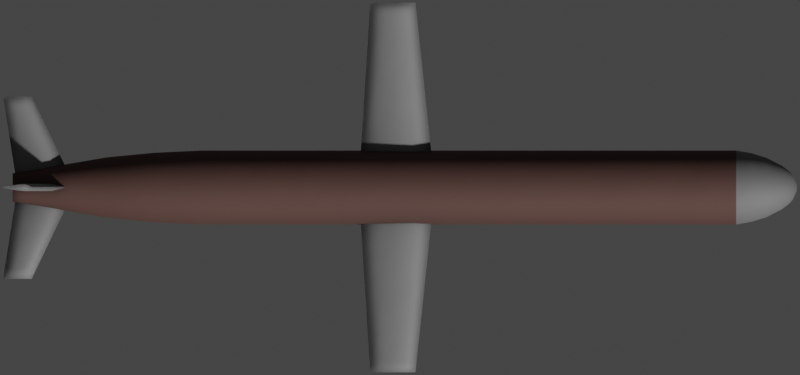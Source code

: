 # Source: Tomahawk.blend  (saved by Blender 2.93.20; exported with 4.5.12 LTS)
import bpy
from mathutils import Matrix  # noqa: F401  (used for matrix-valued properties, if any)

bpy.ops.wm.read_factory_settings(use_empty=True)
scene = bpy.context.scene
scene.name = 'Scene'

# ---- collections
col_collection = bpy.data.collections.new('Collection'); scene.collection.children.link(col_collection)

# ---- materials (node trees are filled in below, after node groups)
mat_main_material = bpy.data.materials.new('Main Material')
mat_nose = bpy.data.materials.new('Nose')
mat_wing_material = bpy.data.materials.new('Wing Material')

# ---- node groups
ng_mk48_shader = bpy.data.node_groups.new('Mk48 Shader', 'ShaderNodeTree')
_s = ng_mk48_shader.interface.new_socket(name='BSDF', in_out='OUTPUT', socket_type='NodeSocketShader')
_s = ng_mk48_shader.interface.new_socket(name='Color', in_out='INPUT', socket_type='NodeSocketColor')
_s.default_value = (0.2529, 0.2529, 0.2529, 1.0)
_s = ng_mk48_shader.interface.new_socket(name='Roughness', in_out='INPUT', socket_type='NodeSocketFloat')
_s.subtype = 'FACTOR'
_s.default_value = 0.5
_s.min_value = 0.0
_s.max_value = 1.0
_s = ng_mk48_shader.interface.new_socket(name='Metallic', in_out='INPUT', socket_type='NodeSocketFloat')
_s.subtype = 'FACTOR'
_s.default_value = 1.0
_s.min_value = 0.0
_s.max_value = 1.0
_N = ng_mk48_shader.nodes; _L = ng_mk48_shader.links
n0 = _N.new('NodeGroupOutput'); n0.name = 'Group Output'; n0.location = (421, 0)
n1 = _N.new('ShaderNodeBsdfPrincipled'); n1.name = 'Principled BSDF'; n1.location = (131, 46)
n1.distribution = 'GGX'
n1.subsurface_method = 'BURLEY'
n1.inputs[3].default_value = 1.45
n1.inputs[27].default_value = (0.0, 0.0, 0.0, 1.0)
n1.inputs[28].default_value = 1.0
n2 = _N.new('ShaderNodeAmbientOcclusion'); n2.name = 'Ambient Occlusion'; n2.location = (-85, 128)
n2.samples = 8
n3 = _N.new('ShaderNodeBevel'); n3.name = 'Bevel'; n3.location = (-265, -248)
n3.inputs[0].default_value = 0.1
n4 = _N.new('NodeGroupInput'); n4.name = 'Mk48 Shader'; n4.location = (-468, -27)
n5 = _N.new('ShaderNodeNewGeometry'); n5.name = 'Geometry'; n5.location = (-875, -245)
n6 = _N.new('ShaderNodeBump'); n6.name = 'Bump'; n6.location = (-470, -299)
n6.inputs[0].default_value = 0.01
n6.inputs[1].default_value = 1.0
n6.inputs[2].default_value = 1.0
n7 = _N.new('ShaderNodeTexNoise'); n7.name = 'Noise Texture'; n7.location = (-671, -234)
n7.inputs[2].default_value = 2.0
_L.new(n1.outputs[0], n0.inputs[0])
_L.new(n2.outputs[0], n1.inputs[0])
_L.new(n4.outputs[0], n2.inputs[0])
_L.new(n4.outputs[1], n1.inputs[2])
_L.new(n4.outputs[2], n1.inputs[1])
_L.new(n3.outputs[0], n2.inputs[2])
_L.new(n5.outputs[0], n7.inputs[0])
_L.new(n7.outputs[0], n6.inputs[3])
_L.new(n6.outputs[0], n3.inputs[1])
_L.new(n3.outputs[0], n1.inputs[5])
n0.is_active_output = True
ng_auto_smooth = bpy.data.node_groups.new('Auto Smooth', 'GeometryNodeTree')
_s = ng_auto_smooth.interface.new_socket(name='Geometry', in_out='OUTPUT', socket_type='NodeSocketGeometry')
_s = ng_auto_smooth.interface.new_socket(name='Geometry', in_out='INPUT', socket_type='NodeSocketGeometry')
_s = ng_auto_smooth.interface.new_socket(name='Angle', in_out='INPUT', socket_type='NodeSocketFloat')
_s.subtype = 'ANGLE'
_s.min_value = 0.0
_s.max_value = 3.142
ng_auto_smooth.is_modifier = True
_N = ng_auto_smooth.nodes; _L = ng_auto_smooth.links
n0 = _N.new('NodeGroupOutput'); n0.name = 'Group Output'; n0.location = (480, -100)
n1 = _N.new('NodeGroupInput'); n1.name = 'Group Input'; n1.location = (-420, -300)
n2 = _N.new('NodeGroupInput'); n2.name = 'Group Input.001'; n2.location = (-60, -100)
n3 = _N.new('GeometryNodeSetShadeSmooth'); n3.name = 'Set Shade Smooth'; n3.location = (120, -100)
n3.domain = 'EDGE'
n4 = _N.new('GeometryNodeSetShadeSmooth'); n4.name = 'Set Shade Smooth.001'; n4.location = (300, -100)
n5 = _N.new('GeometryNodeInputMeshEdgeAngle'); n5.name = 'Edge Angle'; n5.location = (-420, -220)
n6 = _N.new('GeometryNodeInputEdgeSmooth'); n6.name = 'Is Edge Smooth'; n6.location = (-60, -160)
n7 = _N.new('GeometryNodeInputShadeSmooth'); n7.name = 'Is Face Smooth'; n7.location = (-240, -340)
n8 = _N.new('FunctionNodeBooleanMath'); n8.name = 'Boolean Math'; n8.location = (-60, -220)
n9 = _N.new('FunctionNodeCompare'); n9.name = 'Compare'; n9.location = (-240, -180)
n9.operation = 'LESS_EQUAL'
_L.new(n5.outputs[0], n9.inputs[0])
_L.new(n4.outputs[0], n0.inputs[0])
_L.new(n1.outputs[1], n9.inputs[1])
_L.new(n9.outputs[0], n8.inputs[0])
_L.new(n7.outputs[0], n8.inputs[1])
_L.new(n2.outputs[0], n3.inputs[0])
_L.new(n6.outputs[0], n3.inputs[1])
_L.new(n3.outputs[0], n4.inputs[0])
_L.new(n8.outputs[0], n3.inputs[2])
n0.is_active_output = True

# ---- material node trees
mat_main_material.use_nodes = True; mat_main_material.node_tree.nodes.clear()
_N = mat_main_material.node_tree.nodes; _L = mat_main_material.node_tree.links
n0 = _N.new('ShaderNodeOutputMaterial'); n0.name = 'Material Output'; n0.location = (300, 300)
n1 = _N.new('ShaderNodeGroup'); n1.name = 'Mk48 Shader'; n1.location = (95, 311)
n1.label = 'Mk48 Shader'
n1.node_tree = ng_mk48_shader
n1.inputs[0].default_value = (0.1149, 0.0594, 0.04945, 0.0)
n1.inputs[1].default_value = 0.8
n1.inputs[2].default_value = 0.4
_L.new(n1.outputs[0], n0.inputs[0])
n0.is_active_output = True
mat_nose.use_nodes = True; mat_nose.node_tree.nodes.clear()
_N = mat_nose.node_tree.nodes; _L = mat_nose.node_tree.links
n0 = _N.new('ShaderNodeOutputMaterial'); n0.name = 'Material Output'; n0.location = (300, 300)
n1 = _N.new('ShaderNodeGroup'); n1.name = 'Mk48 Shader'; n1.location = (95, 311)
n1.label = 'Mk48 Shader'
n1.node_tree = ng_mk48_shader
n1.inputs[0].default_value = (0.2036, 0.2036, 0.2036, 0.0)
n1.inputs[1].default_value = 0.75
n1.inputs[2].default_value = 0.4
_L.new(n1.outputs[0], n0.inputs[0])
n0.is_active_output = True
mat_wing_material.use_nodes = True; mat_wing_material.node_tree.nodes.clear()
_N = mat_wing_material.node_tree.nodes; _L = mat_wing_material.node_tree.links
n0 = _N.new('ShaderNodeOutputMaterial'); n0.name = 'Material Output'; n0.location = (300, 300)
n1 = _N.new('ShaderNodeGroup'); n1.name = 'Mk48 Shader'; n1.location = (95, 311)
n1.label = 'Mk48 Shader'
n1.node_tree = ng_mk48_shader
n1.inputs[0].default_value = (0.2738, 0.2738, 0.2738, 0.0)
n1.inputs[1].default_value = 0.6
n1.inputs[2].default_value = 0.4
_L.new(n1.outputs[0], n0.inputs[0])
n0.is_active_output = True

# ---- world
world_world = bpy.data.worlds.new('World'); scene.world = world_world
world_world.use_sun_shadow = False
world_world.sun_shadow_jitter_overblur = 0.0

# ---- cameras
cam_camera = bpy.data.cameras.new('Camera')
cam_camera.type = 'ORTHO'
cam_camera.clip_end = 100.0
cam_camera.ortho_scale = 5.625
cam_camera.show_mist = True

# ---- meshes
me_cylinder = bpy.data.meshes.new('Cylinder')
me_cylinder.from_pydata([(-5.282e-09, 0.06969, -2.734), (8.232e-09, 0.0248, 2.78), (0.01359, 0.06835, -2.734), (0.004839, 0.02433, 2.78), (0.02667, 0.06438, -2.734), (0.009492, 0.02292, 2.78), (0.03872, 0.05794, -2.734), (0.01378, 0.02062, 2.78), (0.04928, 0.04928, -2.734), (0.01754, 0.01754, 2.78), (0.05794, 0.03872, -2.734), (0.02062, 0.01378, 2.78), (0.06438, 0.02667, -2.734), (0.02292, 0.009492, 2.78), (0.06835, 0.0136, -2.734), (0.02433, 0.004839, 2.78), (0.06969, 5.323e-08, -2.734), (0.0248, 6.927e-08, 2.78), (0.06835, -0.01359, -2.734), (0.02433, -0.004839, 2.78), (0.06438, -0.02667, -2.734), (0.02292, -0.009492, 2.78), (0.05794, -0.03872, -2.734), (0.02062, -0.01378, 2.78), (0.04928, -0.04928, -2.734), (0.01754, -0.01754, 2.78), (0.03872, -0.05794, -2.734), (0.01378, -0.02062, 2.78), (0.02667, -0.06438, -2.734), (0.009492, -0.02292, 2.78), (0.0136, -0.06835, -2.734), (0.004839, -0.02433, 2.78), (-2.642e-08, -0.06969, -2.734), (1.501e-10, -0.0248, 2.78), (-0.0136, -0.06835, -2.734), (-0.004839, -0.02433, 2.78), (-0.02667, -0.06438, -2.734), (-0.009492, -0.02292, 2.78), (-0.03872, -0.05794, -2.734), (-0.01378, -0.02062, 2.78), (-0.04928, -0.04928, -2.734), (-0.01754, -0.01754, 2.78), (-0.05794, -0.03872, -2.734), (-0.02062, -0.01378, 2.78), (-0.06438, -0.02667, -2.734), (-0.02292, -0.009492, 2.78), (-0.06835, -0.01359, -2.734), (-0.02433, -0.004839, 2.78), (-0.06969, 1.193e-07, -2.734), (-0.0248, 9.135e-08, 2.78), (-0.06835, 0.0136, -2.734), (-0.02433, 0.004839, 2.78), (-0.06438, 0.02667, -2.734), (-0.02292, 0.009492, 2.78), (-0.05794, 0.03872, -2.734), (-0.02062, 0.01378, 2.78), (-0.04928, 0.04928, -2.734), (-0.01754, 0.01754, 2.78), (-0.03872, 0.05794, -2.734), (-0.01378, 0.02062, 2.78), (-0.02667, 0.06438, -2.734), (-0.009492, 0.02292, 2.78), (-0.01359, 0.06835, -2.734), (-0.004839, 0.02433, 2.78), (0.0, 0.26, 2.354), (0.05072, 0.255, 2.354), (0.0995, 0.2402, 2.354), (0.1444, 0.2162, 2.354), (0.1838, 0.1838, 2.354), (0.2162, 0.1444, 2.354), (0.2402, 0.0995, 2.354), (0.255, 0.05072, 2.354), (0.26, 1.963e-08, 2.354), (0.255, -0.05072, 2.354), (0.2402, -0.0995, 2.354), (0.2162, -0.1444, 2.354), (0.1838, -0.1838, 2.354), (0.1444, -0.2162, 2.354), (0.0995, -0.2402, 2.354), (0.05072, -0.255, 2.354), (-8.472e-08, -0.26, 2.354), (-0.05072, -0.255, 2.354), (-0.0995, -0.2402, 2.354), (-0.1444, -0.2162, 2.354), (-0.1838, -0.1838, 2.354), (-0.2162, -0.1444, 2.354), (-0.2402, -0.0995, 2.354), (-0.255, -0.05072, 2.354), (-0.26, 2.511e-07, 2.354), (-0.255, 0.05072, 2.354), (-0.2402, 0.0995, 2.354), (-0.2162, 0.1444, 2.354), (-0.1838, 0.1838, 2.354), (-0.1444, 0.2162, 2.354), (-0.0995, 0.2402, 2.354), (-0.05072, 0.255, 2.354), (-6.707e-09, 0.2087, 2.567), (0.04071, 0.2047, 2.567), (0.07986, 0.1928, 2.567), (0.1159, 0.1735, 2.567), (0.1476, 0.1476, 2.567), (0.1735, 0.1159, 2.567), (0.1928, 0.07986, 2.567), (0.2047, 0.04071, 2.567), (0.2087, 2.859e-08, 2.567), (0.2047, -0.04071, 2.567), (0.1928, -0.07986, 2.567), (0.1735, -0.1159, 2.567), (0.1476, -0.1476, 2.567), (0.1159, -0.1735, 2.567), (0.07986, -0.1928, 2.567), (0.04071, -0.2047, 2.567), (-7.47e-08, -0.2087, 2.567), (-0.04071, -0.2047, 2.567), (-0.07986, -0.1928, 2.567), (-0.1159, -0.1735, 2.567), (-0.1476, -0.1476, 2.567), (-0.1735, -0.1159, 2.567), (-0.1928, -0.07986, 2.567), (-0.2047, -0.04071, 2.567), (-0.2087, 2.143e-07, 2.567), (-0.2047, 0.04071, 2.567), (-0.1928, 0.07986, 2.567), (-0.1735, 0.1159, 2.567), (-0.1476, 0.1476, 2.567), (-0.1159, 0.1735, 2.567), (-0.07986, 0.1928, 2.567), (-0.04071, 0.2047, 2.567), (-2.163e-09, 0.1542, 2.674), (0.03008, 0.1512, 2.674), (0.05901, 0.1425, 2.674), (0.08567, 0.1282, 2.674), (0.109, 0.109, 2.674), (0.1282, 0.08567, 2.674), (0.1425, 0.05901, 2.674), (0.1512, 0.03008, 2.674), (0.1542, 4.034e-08, 2.674), (0.1512, -0.03008, 2.674), (0.1425, -0.05901, 2.674), (0.1282, -0.08567, 2.674), (0.109, -0.109, 2.674), (0.08567, -0.1282, 2.674), (0.05901, -0.1425, 2.674), (0.03008, -0.1512, 2.674), (-5.241e-08, -0.1542, 2.674), (-0.03008, -0.1512, 2.674), (-0.05901, -0.1425, 2.674), (-0.08567, -0.1282, 2.674), (-0.109, -0.109, 2.674), (-0.1282, -0.08567, 2.674), (-0.1425, -0.05901, 2.674), (-0.1512, -0.03008, 2.674), (-0.1542, 1.776e-07, 2.674), (-0.1512, 0.03008, 2.674), (-0.1425, 0.05901, 2.674), (-0.1282, 0.08567, 2.674), (-0.109, 0.109, 2.674), (-0.08567, 0.1282, 2.674), (-0.05901, 0.1425, 2.674), (-0.03008, 0.1512, 2.674), (1.208e-09, 0.1137, 2.727), (0.02218, 0.1115, 2.727), (0.04351, 0.105, 2.727), (0.06317, 0.09454, 2.727), (0.0804, 0.0804, 2.727), (0.09454, 0.06317, 2.727), (0.105, 0.04351, 2.727), (0.1115, 0.02218, 2.727), (0.1137, 4.916e-08, 2.727), (0.1115, -0.02218, 2.727), (0.105, -0.04351, 2.727), (0.09454, -0.06317, 2.727), (0.0804, -0.0804, 2.727), (0.06317, -0.09454, 2.727), (0.04351, -0.105, 2.727), (0.02218, -0.1115, 2.727), (-3.584e-08, -0.1137, 2.727), (-0.02218, -0.1115, 2.727), (-0.04351, -0.105, 2.727), (-0.06317, -0.09454, 2.727), (-0.0804, -0.0804, 2.727), (-0.09454, -0.06317, 2.727), (-0.105, -0.04351, 2.727), (-0.1115, -0.02218, 2.727), (-0.1137, 1.504e-07, 2.727), (-0.1115, 0.02218, 2.727), (-0.105, 0.04351, 2.727), (-0.09454, 0.06317, 2.727), (-0.0804, 0.0804, 2.727), (-0.06317, 0.09454, 2.727), (-0.04351, 0.105, 2.727), (-0.02218, 0.1115, 2.727), (3.905e-09, 0.083, 2.753), (0.01619, 0.0814, 2.753), (0.03176, 0.07668, 2.753), (0.04611, 0.06901, 2.753), (0.05869, 0.05869, 2.753), (0.06901, 0.04611, 2.753), (0.07668, 0.03176, 2.753), (0.0814, 0.01619, 2.753), (0.083, 5.612e-08, 2.753), (0.0814, -0.01619, 2.753), (0.07668, -0.03176, 2.753), (0.06901, -0.04611, 2.753), (0.05869, -0.05869, 2.753), (0.04611, -0.06901, 2.753), (0.03176, -0.07668, 2.753), (0.01619, -0.0814, 2.753), (-2.314e-08, -0.083, 2.753), (-0.01619, -0.0814, 2.753), (-0.03176, -0.07668, 2.753), (-0.04611, -0.06901, 2.753), (-0.05869, -0.05869, 2.753), (-0.06901, -0.04611, 2.753), (-0.07668, -0.03176, 2.753), (-0.0814, -0.01619, 2.753), (-0.083, 1.3e-07, 2.753), (-0.0814, 0.01619, 2.753), (-0.07668, 0.03176, 2.753), (-0.06901, 0.04611, 2.753), (-0.05869, 0.05869, 2.753), (-0.04611, 0.06901, 2.753), (-0.03176, 0.07668, 2.753), (-0.01619, 0.0814, 2.753), (0.04713, 0.2369, 2.461), (0.09244, 0.2232, 2.461), (0.1342, 0.2009, 2.461), (0.1708, 0.1708, 2.461), (0.2009, 0.1342, 2.461), (0.2232, 0.09244, 2.461), (0.2369, 0.04713, 2.461), (0.2416, 2.244e-08, 2.461), (0.2369, -0.04713, 2.461), (0.2232, -0.09244, 2.461), (0.2009, -0.1342, 2.461), (0.1708, -0.1708, 2.461), (0.1342, -0.2009, 2.461), (0.09244, -0.2232, 2.461), (0.04713, -0.2369, 2.461), (-8.227e-08, -0.2416, 2.461), (-0.04713, -0.2369, 2.461), (-0.09244, -0.2232, 2.461), (-0.1342, -0.2009, 2.461), (-0.1708, -0.1708, 2.461), (-0.2009, -0.1342, 2.461), (-0.2232, -0.09244, 2.461), (-0.2369, -0.04713, 2.461), (-0.2416, 2.375e-07, 2.461), (-0.2369, 0.04713, 2.461), (-0.2232, 0.09244, 2.461), (-0.2009, 0.1342, 2.461), (-0.1708, 0.1708, 2.461), (-0.1342, 0.2009, 2.461), (-0.09244, 0.2232, 2.461), (-0.04713, 0.2369, 2.461), (-3.56e-09, 0.2416, 2.461), (0.05072, 0.255, -1.406), (0.0995, 0.2402, -1.406), (0.1444, 0.2162, -1.406), (0.1838, 0.1838, -1.406), (0.2162, 0.1444, -1.406), (0.2402, 0.0995, -1.406), (0.255, 0.05072, -1.406), (0.26, 1.963e-08, -1.406), (0.255, -0.05072, -1.406), (0.2402, -0.0995, -1.406), (0.2162, -0.1444, -1.406), (0.1838, -0.1838, -1.406), (0.1444, -0.2162, -1.406), (0.0995, -0.2402, -1.406), (0.05072, -0.255, -1.406), (-8.472e-08, -0.26, -1.406), (-0.05072, -0.255, -1.406), (-0.0995, -0.2402, -1.406), (-0.1444, -0.2162, -1.406), (-0.1838, -0.1838, -1.406), (-0.2162, -0.1444, -1.406), (-0.2402, -0.0995, -1.406), (-0.255, -0.05072, -1.406), (-0.26, 2.511e-07, -1.406), (-0.255, 0.05072, -1.406), (-0.2402, 0.0995, -1.406), (-0.2162, 0.1444, -1.406), (-0.1838, 0.1838, -1.406), (-0.1444, 0.2162, -1.406), (-0.0995, 0.2402, -1.406), (-0.05072, 0.255, -1.406), (0.0, 0.26, -1.406), (0.04146, 0.2084, -2.07), (0.08133, 0.1964, -2.07), (0.1181, 0.1767, -2.07), (0.1503, 0.1503, -2.07), (0.1767, 0.1181, -2.07), (0.1964, 0.08133, -2.07), (0.2084, 0.04146, -2.07), (0.2125, 2.973e-08, -2.07), (0.2084, -0.04146, -2.07), (0.1964, -0.08133, -2.07), (0.1767, -0.1181, -2.07), (0.1503, -0.1503, -2.07), (0.1181, -0.1767, -2.07), (0.08133, -0.1964, -2.07), (0.04146, -0.2084, -2.07), (-7.021e-08, -0.2125, -2.07), (-0.04146, -0.2084, -2.07), (-0.08133, -0.1964, -2.07), (-0.1181, -0.1767, -2.07), (-0.1503, -0.1503, -2.07), (-0.1767, -0.1181, -2.07), (-0.1964, -0.08133, -2.07), (-0.2084, -0.04146, -2.07), (-0.2125, 2.189e-07, -2.07), (-0.2084, 0.04146, -2.07), (-0.1964, 0.08133, -2.07), (-0.1767, 0.1181, -2.07), (-0.1503, 0.1503, -2.07), (-0.1181, 0.1767, -2.07), (-0.08133, 0.1964, -2.07), (-0.04146, 0.2084, -2.07), (-9.64e-10, 0.2125, -2.07), (-1.083e-09, 0.2442, -1.738), (0.04764, 0.2395, -1.738), (0.09345, 0.2256, -1.738), (0.1357, 0.203, -1.738), (0.1727, 0.1727, -1.738), (0.203, 0.1357, -1.738), (0.2256, 0.09345, -1.738), (0.2395, 0.04764, -1.738), (0.2442, 2.286e-08, -1.738), (0.2395, -0.04764, -1.738), (0.2256, -0.09345, -1.738), (0.203, -0.1357, -1.738), (0.1727, -0.1727, -1.738), (0.1357, -0.203, -1.738), (0.09345, -0.2256, -1.738), (0.04764, -0.2395, -1.738), (-8.065e-08, -0.2442, -1.738), (-0.04764, -0.2395, -1.738), (-0.09345, -0.2256, -1.738), (-0.1357, -0.203, -1.738), (-0.1727, -0.1727, -1.738), (-0.203, -0.1357, -1.738), (-0.2256, -0.09345, -1.738), (-0.2395, -0.04764, -1.738), (-0.2442, 2.402e-07, -1.738), (-0.2395, 0.04764, -1.738), (-0.2256, 0.09345, -1.738), (-0.203, 0.1357, -1.738), (-0.1727, 0.1727, -1.738), (-0.1357, 0.203, -1.738), (-0.09345, 0.2256, -1.738), (-0.04764, 0.2395, -1.738), (6.305e-09, 0.09974, -2.734), (0.01946, 0.09782, -2.734), (0.03817, 0.09214, -2.734), (0.05541, 0.08293, -2.734), (0.07052, 0.07052, -2.734), (0.08293, 0.05541, -2.734), (0.09214, 0.03817, -2.734), (0.09782, 0.01946, -2.734), (0.09974, 5.346e-08, -2.734), (0.09782, -0.01946, -2.734), (0.09214, -0.03817, -2.734), (0.08293, -0.05541, -2.734), (0.07052, -0.07052, -2.734), (0.05541, -0.08293, -2.734), (0.03817, -0.09214, -2.734), (0.01946, -0.09782, -2.734), (-2.619e-08, -0.09974, -2.734), (-0.01946, -0.09782, -2.734), (-0.03817, -0.09214, -2.734), (-0.05541, -0.08293, -2.734), (-0.07052, -0.07052, -2.734), (-0.08293, -0.05541, -2.734), (-0.09214, -0.03817, -2.734), (-0.09782, -0.01946, -2.734), (-0.09974, 1.422e-07, -2.734), (-0.09782, 0.01946, -2.734), (-0.09214, 0.03817, -2.734), (-0.08293, 0.05541, -2.734), (-0.07052, 0.07052, -2.734), (-0.05541, 0.08293, -2.734), (-0.03817, 0.09214, -2.734), (-0.01946, 0.09782, -2.734), (1.461e-07, 0.06969, -2.652), (0.0136, 0.06835, -2.652), (0.02667, 0.06438, -2.652), (0.03872, 0.05794, -2.652), (0.04928, 0.04928, -2.652), (0.05794, 0.03872, -2.652), (0.06438, 0.02667, -2.652), (0.06835, 0.0136, -2.652), (0.06969, 5.323e-08, -2.652), (0.06835, -0.01359, -2.652), (0.06438, -0.02667, -2.652), (0.05794, -0.03872, -2.652), (0.04928, -0.04928, -2.652), (0.03872, -0.05794, -2.652), (0.02667, -0.06438, -2.652), (0.0136, -0.06835, -2.652), (1.249e-07, -0.06969, -2.652), (-0.01359, -0.06835, -2.652), (-0.02667, -0.06438, -2.652), (-0.03872, -0.05794, -2.652), (-0.04928, -0.04928, -2.652), (-0.05794, -0.03872, -2.652), (-0.06438, -0.02667, -2.652), (-0.06835, -0.01359, -2.652), (-0.06969, 1.193e-07, -2.652), (-0.06835, 0.0136, -2.652), (-0.06438, 0.02667, -2.652), (-0.05794, 0.03872, -2.652), (-0.04927, 0.04928, -2.652), (-0.03872, 0.05794, -2.652), (-0.02667, 0.06438, -2.652), (-0.01359, 0.06835, -2.652)], [], [(192, 1, 3, 193), (193, 3, 5, 194), (194, 5, 7, 195), (195, 7, 9, 196), (196, 9, 11, 197), (197, 11, 13, 198), (198, 13, 15, 199), (199, 15, 17, 200), (200, 17, 19, 201), (201, 19, 21, 202), (202, 21, 23, 203), (203, 23, 25, 204), (204, 25, 27, 205), (205, 27, 29, 206), (206, 29, 31, 207), (207, 31, 33, 208), (208, 33, 35, 209), (209, 35, 37, 210), (210, 37, 39, 211), (211, 39, 41, 212), (212, 41, 43, 213), (213, 43, 45, 214), (214, 45, 47, 215), (215, 47, 49, 216), (216, 49, 51, 217), (217, 51, 53, 218), (218, 53, 55, 219), (219, 55, 57, 220), (220, 57, 59, 221), (221, 59, 61, 222), (3, 1, 63, 61, 59, 57, 55, 53, 51, 49, 47, 45, 43, 41, 39, 37, 35, 33, 31, 29, 27, 25, 23, 21, 19, 17, 15, 13, 11, 9, 7, 5), (222, 61, 63, 223), (223, 63, 1, 192), (32, 34, 401, 400), (286, 95, 64, 287), (285, 94, 95, 286), (284, 93, 94, 285), (283, 92, 93, 284), (282, 91, 92, 283), (281, 90, 91, 282), (280, 89, 90, 281), (279, 88, 89, 280), (278, 87, 88, 279), (277, 86, 87, 278), (276, 85, 86, 277), (275, 84, 85, 276), (274, 83, 84, 275), (273, 82, 83, 274), (272, 81, 82, 273), (271, 80, 81, 272), (270, 79, 80, 271), (269, 78, 79, 270), (268, 77, 78, 269), (267, 76, 77, 268), (266, 75, 76, 267), (265, 74, 75, 266), (264, 73, 74, 265), (263, 72, 73, 264), (262, 71, 72, 263), (261, 70, 71, 262), (260, 69, 70, 261), (259, 68, 69, 260), (258, 67, 68, 259), (257, 66, 67, 258), (256, 65, 66, 257), (287, 64, 65, 256), (254, 127, 96, 255), (253, 126, 127, 254), (252, 125, 126, 253), (251, 124, 125, 252), (250, 123, 124, 251), (249, 122, 123, 250), (248, 121, 122, 249), (247, 120, 121, 248), (246, 119, 120, 247), (245, 118, 119, 246), (244, 117, 118, 245), (243, 116, 117, 244), (242, 115, 116, 243), (241, 114, 115, 242), (240, 113, 114, 241), (239, 112, 113, 240), (238, 111, 112, 239), (237, 110, 111, 238), (236, 109, 110, 237), (235, 108, 109, 236), (234, 107, 108, 235), (233, 106, 107, 234), (232, 105, 106, 233), (231, 104, 105, 232), (230, 103, 104, 231), (229, 102, 103, 230), (228, 101, 102, 229), (227, 100, 101, 228), (226, 99, 100, 227), (225, 98, 99, 226), (224, 97, 98, 225), (255, 96, 97, 224), (127, 159, 128, 96), (126, 158, 159, 127), (125, 157, 158, 126), (124, 156, 157, 125), (123, 155, 156, 124), (122, 154, 155, 123), (121, 153, 154, 122), (120, 152, 153, 121), (119, 151, 152, 120), (118, 150, 151, 119), (117, 149, 150, 118), (116, 148, 149, 117), (115, 147, 148, 116), (114, 146, 147, 115), (113, 145, 146, 114), (112, 144, 145, 113), (111, 143, 144, 112), (110, 142, 143, 111), (109, 141, 142, 110), (108, 140, 141, 109), (107, 139, 140, 108), (106, 138, 139, 107), (105, 137, 138, 106), (104, 136, 137, 105), (103, 135, 136, 104), (102, 134, 135, 103), (101, 133, 134, 102), (100, 132, 133, 101), (99, 131, 132, 100), (98, 130, 131, 99), (97, 129, 130, 98), (96, 128, 129, 97), (159, 191, 160, 128), (158, 190, 191, 159), (157, 189, 190, 158), (156, 188, 189, 157), (155, 187, 188, 156), (154, 186, 187, 155), (153, 185, 186, 154), (152, 184, 185, 153), (151, 183, 184, 152), (150, 182, 183, 151), (149, 181, 182, 150), (148, 180, 181, 149), (147, 179, 180, 148), (146, 178, 179, 147), (145, 177, 178, 146), (144, 176, 177, 145), (143, 175, 176, 144), (142, 174, 175, 143), (141, 173, 174, 142), (140, 172, 173, 141), (139, 171, 172, 140), (138, 170, 171, 139), (137, 169, 170, 138), (136, 168, 169, 137), (135, 167, 168, 136), (134, 166, 167, 135), (133, 165, 166, 134), (132, 164, 165, 133), (131, 163, 164, 132), (130, 162, 163, 131), (129, 161, 162, 130), (128, 160, 161, 129), (191, 223, 192, 160), (190, 222, 223, 191), (189, 221, 222, 190), (188, 220, 221, 189), (187, 219, 220, 188), (186, 218, 219, 187), (185, 217, 218, 186), (184, 216, 217, 185), (183, 215, 216, 184), (182, 214, 215, 183), (181, 213, 214, 182), (180, 212, 213, 181), (179, 211, 212, 180), (178, 210, 211, 179), (177, 209, 210, 178), (176, 208, 209, 177), (175, 207, 208, 176), (174, 206, 207, 175), (173, 205, 206, 174), (172, 204, 205, 173), (171, 203, 204, 172), (170, 202, 203, 171), (169, 201, 202, 170), (168, 200, 201, 169), (167, 199, 200, 168), (166, 198, 199, 167), (165, 197, 198, 166), (164, 196, 197, 165), (163, 195, 196, 164), (162, 194, 195, 163), (161, 193, 194, 162), (160, 192, 193, 161), (64, 255, 224, 65), (65, 224, 225, 66), (66, 225, 226, 67), (67, 226, 227, 68), (68, 227, 228, 69), (69, 228, 229, 70), (70, 229, 230, 71), (71, 230, 231, 72), (72, 231, 232, 73), (73, 232, 233, 74), (74, 233, 234, 75), (75, 234, 235, 76), (76, 235, 236, 77), (77, 236, 237, 78), (78, 237, 238, 79), (79, 238, 239, 80), (80, 239, 240, 81), (81, 240, 241, 82), (82, 241, 242, 83), (83, 242, 243, 84), (84, 243, 244, 85), (85, 244, 245, 86), (86, 245, 246, 87), (87, 246, 247, 88), (88, 247, 248, 89), (89, 248, 249, 90), (90, 249, 250, 91), (91, 250, 251, 92), (92, 251, 252, 93), (93, 252, 253, 94), (94, 253, 254, 95), (95, 254, 255, 64), (320, 287, 256, 321), (321, 256, 257, 322), (322, 257, 258, 323), (323, 258, 259, 324), (324, 259, 260, 325), (325, 260, 261, 326), (326, 261, 262, 327), (327, 262, 263, 328), (328, 263, 264, 329), (329, 264, 265, 330), (330, 265, 266, 331), (331, 266, 267, 332), (332, 267, 268, 333), (333, 268, 269, 334), (334, 269, 270, 335), (335, 270, 271, 336), (336, 271, 272, 337), (337, 272, 273, 338), (338, 273, 274, 339), (339, 274, 275, 340), (340, 275, 276, 341), (341, 276, 277, 342), (342, 277, 278, 343), (343, 278, 279, 344), (344, 279, 280, 345), (345, 280, 281, 346), (346, 281, 282, 347), (347, 282, 283, 348), (348, 283, 284, 349), (349, 284, 285, 350), (350, 285, 286, 351), (351, 286, 287, 320), (383, 318, 319, 352), (382, 317, 318, 383), (381, 316, 317, 382), (380, 315, 316, 381), (379, 314, 315, 380), (378, 313, 314, 379), (377, 312, 313, 378), (376, 311, 312, 377), (375, 310, 311, 376), (374, 309, 310, 375), (373, 308, 309, 374), (372, 307, 308, 373), (371, 306, 307, 372), (370, 305, 306, 371), (369, 304, 305, 370), (368, 303, 304, 369), (367, 302, 303, 368), (366, 301, 302, 367), (365, 300, 301, 366), (364, 299, 300, 365), (363, 298, 299, 364), (362, 297, 298, 363), (361, 296, 297, 362), (360, 295, 296, 361), (359, 294, 295, 360), (358, 293, 294, 359), (357, 292, 293, 358), (356, 291, 292, 357), (355, 290, 291, 356), (354, 289, 290, 355), (353, 288, 289, 354), (352, 319, 288, 353), (318, 351, 320, 319), (317, 350, 351, 318), (316, 349, 350, 317), (315, 348, 349, 316), (314, 347, 348, 315), (313, 346, 347, 314), (312, 345, 346, 313), (311, 344, 345, 312), (310, 343, 344, 311), (309, 342, 343, 310), (308, 341, 342, 309), (307, 340, 341, 308), (306, 339, 340, 307), (305, 338, 339, 306), (304, 337, 338, 305), (303, 336, 337, 304), (302, 335, 336, 303), (301, 334, 335, 302), (300, 333, 334, 301), (299, 332, 333, 300), (298, 331, 332, 299), (297, 330, 331, 298), (296, 329, 330, 297), (295, 328, 329, 296), (294, 327, 328, 295), (293, 326, 327, 294), (292, 325, 326, 293), (291, 324, 325, 292), (290, 323, 324, 291), (289, 322, 323, 290), (288, 321, 322, 289), (319, 320, 321, 288), (2, 0, 352, 353), (4, 2, 353, 354), (6, 4, 354, 355), (8, 6, 355, 356), (10, 8, 356, 357), (12, 10, 357, 358), (14, 12, 358, 359), (16, 14, 359, 360), (18, 16, 360, 361), (20, 18, 361, 362), (22, 20, 362, 363), (24, 22, 363, 364), (26, 24, 364, 365), (28, 26, 365, 366), (30, 28, 366, 367), (32, 30, 367, 368), (34, 32, 368, 369), (36, 34, 369, 370), (38, 36, 370, 371), (40, 38, 371, 372), (42, 40, 372, 373), (44, 42, 373, 374), (46, 44, 374, 375), (48, 46, 375, 376), (50, 48, 376, 377), (52, 50, 377, 378), (54, 52, 378, 379), (56, 54, 379, 380), (58, 56, 380, 381), (60, 58, 381, 382), (62, 60, 382, 383), (0, 62, 383, 352), (384, 385, 386, 387, 388, 389, 390, 391, 392, 393, 394, 395, 396, 397, 398, 399, 400, 401, 402, 403, 404, 405, 406, 407, 408, 409, 410, 411, 412, 413, 414, 415), (6, 8, 388, 387), (60, 62, 415, 414), (34, 36, 402, 401), (8, 10, 389, 388), (62, 0, 384, 415), (36, 38, 403, 402), (10, 12, 390, 389), (38, 40, 404, 403), (12, 14, 391, 390), (40, 42, 405, 404), (14, 16, 392, 391), (42, 44, 406, 405), (16, 18, 393, 392), (44, 46, 407, 406), (18, 20, 394, 393), (46, 48, 408, 407), (20, 22, 395, 394), (48, 50, 409, 408), (22, 24, 396, 395), (50, 52, 410, 409), (24, 26, 397, 396), (52, 54, 411, 410), (26, 28, 398, 397), (0, 2, 385, 384), (54, 56, 412, 411), (28, 30, 399, 398), (2, 4, 386, 385), (56, 58, 413, 412), (30, 32, 400, 399), (4, 6, 387, 386), (58, 60, 414, 413)])
me_cylinder.polygons.foreach_set('use_smooth', [True] * 386)
me_cylinder.polygons.foreach_set('material_index', [1, 1, 1, 1, 1, 1, 1, 1, 1, 1, 1, 1, 1, 1, 1, 1, 1, 1, 1, 1, 1, 1, 1, 1, 1, 1, 1, 1, 1, 1, 1, 1, 1, 0, 0, 0, 0, 0, 0, 0, 0, 0, 0, 0, 0, 0, 0, 0, 0, 0, 0, 0, 0, 0, 0, 0, 0, 0, 0, 0, 0, 0, 0, 0, 0, 0, 1, 1, 1, 1, 1, 1, 1, 1, 1, 1, 1, 1, 1, 1, 1, 1, 1, 1, 1, 1, 1, 1, 1, 1, 1, 1, 1, 1, 1, 1, 1, 1, 1, 1, 1, 1, 1, 1, 1, 1, 1, 1, 1, 1, 1, 1, 1, 1, 1, 1, 1, 1, 1, 1, 1, 1, 1, 1, 1, 1, 1, 1, 1, 1, 1, 1, 1, 1, 1, 1, 1, 1, 1, 1, 1, 1, 1, 1, 1, 1, 1, 1, 1, 1, 1, 1, 1, 1, 1, 1, 1, 1, 1, 1, 1, 1, 1, 1, 1, 1, 1, 1, 1, 1, 1, 1, 1, 1, 1, 1, 1, 1, 1, 1, 1, 1, 1, 1, 1, 1, 1, 1, 1, 1, 1, 1, 1, 1, 1, 1, 1, 1, 1, 1, 1, 1, 1, 1, 1, 1, 1, 1, 1, 1, 1, 1, 1, 1, 1, 1, 1, 1, 1, 1, 1, 1, 1, 1, 1, 1, 0, 0, 0, 0, 0, 0, 0, 0, 0, 0, 0, 0, 0, 0, 0, 0, 0, 0, 0, 0, 0, 0, 0, 0, 0, 0, 0, 0, 0, 0, 0, 0, 0, 0, 0, 0, 0, 0, 0, 0, 0, 0, 0, 0, 0, 0, 0, 0, 0, 0, 0, 0, 0, 0, 0, 0, 0, 0, 0, 0, 0, 0, 0, 0, 0, 0, 0, 0, 0, 0, 0, 0, 0, 0, 0, 0, 0, 0, 0, 0, 0, 0, 0, 0, 0, 0, 0, 0, 0, 0, 0, 0, 0, 0, 0, 0, 0, 0, 0, 0, 0, 0, 0, 0, 0, 0, 0, 0, 0, 0, 0, 0, 0, 0, 0, 0, 0, 0, 0, 0, 0, 0, 0, 0, 0, 0, 0, 0, 0, 0, 0, 0, 0, 0, 0, 0, 0, 0, 0, 0, 0, 0, 0, 0, 0, 0, 0, 0, 0, 0, 0, 0, 0, 0, 0, 0, 0, 0, 0, 0])
_uv = me_cylinder.uv_layers.new(name='UVMap')
_uv.uv.foreach_set('vector', [1.0, 0.9976, 1.0, 1.0, 0.9688, 1.0, 0.9688, 0.9976, 0.9688, 0.9976, 0.9688, 1.0, 0.9375, 1.0, 0.9375, 0.9976, 0.9375, 0.9976, 0.9375, 1.0, 0.9062, 1.0, 0.9062, 0.9976, 0.9062, 0.9976, 0.9062, 1.0, 0.875, 1.0, 0.875, 0.9976, 0.875, 0.9976, 0.875, 1.0, 0.8438, 1.0, 0.8438, 0.9976, 0.8438, 0.9976, 0.8438, 1.0, 0.8125, 1.0, 0.8125, 0.9976, 0.8125, 0.9976, 0.8125, 1.0, 0.7812, 1.0, 0.7812, 0.9976, 0.7812, 0.9976, 0.7812, 1.0, 0.75, 1.0, 0.75, 0.9976, 0.75, 0.9976, 0.75, 1.0, 0.7188, 1.0, 0.7188, 0.9976, 0.7188, 0.9976, 0.7188, 1.0, 0.6875, 1.0, 0.6875, 0.9976, 0.6875, 0.9976, 0.6875, 1.0, 0.6562, 1.0, 0.6562, 0.9976, 0.6562, 0.9976, 0.6562, 1.0, 0.625, 1.0, 0.625, 0.9976, 0.625, 0.9976, 0.625, 1.0, 0.5938, 1.0, 0.5938, 0.9976, 0.5938, 0.9976, 0.5938, 1.0, 0.5625, 1.0, 0.5625, 0.9976, 0.5625, 0.9976, 0.5625, 1.0, 0.5312, 1.0, 0.5312, 0.9976, 0.5312, 0.9976, 0.5312, 1.0, 0.5, 1.0, 0.5, 0.9976, 0.5, 0.9976, 0.5, 1.0, 0.4688, 1.0, 0.4688, 0.9976, 0.4688, 0.9976, 0.4688, 1.0, 0.4375, 1.0, 0.4375, 0.9976, 0.4375, 0.9976, 0.4375, 1.0, 0.4062, 1.0, 0.4062, 0.9976, 0.4062, 0.9976, 0.4062, 1.0, 0.375, 1.0, 0.375, 0.9976, 0.375, 0.9976, 0.375, 1.0, 0.3438, 1.0, 0.3438, 0.9976, 0.3438, 0.9976, 0.3438, 1.0, 0.3125, 1.0, 0.3125, 0.9976, 0.3125, 0.9976, 0.3125, 1.0, 0.2812, 1.0, 0.2812, 0.9976, 0.2812, 0.9976, 0.2812, 1.0, 0.25, 1.0, 0.25, 0.9976, 0.25, 0.9976, 0.25, 1.0, 0.2188, 1.0, 0.2188, 0.9976, 0.2188, 0.9976, 0.2188, 1.0, 0.1875, 1.0, 0.1875, 0.9976, 0.1875, 0.9976, 0.1875, 1.0, 0.1562, 1.0, 0.1562, 0.9976, 0.1562, 0.9976, 0.1562, 1.0, 0.125, 1.0, 0.125, 0.9976, 0.125, 0.9976, 0.125, 1.0, 0.09375, 1.0, 0.09375, 0.9976, 0.09375, 0.9976, 0.09375, 1.0, 0.0625, 1.0, 0.0625, 0.9976, 0.2968, 0.4854, 0.25, 0.49, 0.2032, 0.4854, 0.1582, 0.4717, 0.1167, 0.4496, 0.08029, 0.4197, 0.05045, 0.3833, 0.02827, 0.3418, 0.01461, 0.2968, 0.01, 0.25, 0.01461, 0.2032, 0.02827, 0.1582, 0.05045, 0.1167, 0.08029, 0.08029, 0.1167, 0.05045, 0.1582, 0.02827, 0.2032, 0.01461, 0.25, 0.01, 0.2968, 0.01461, 0.3418, 0.02827, 0.3833, 0.05045, 0.4197, 0.08029, 0.4496, 0.1167, 0.4717, 0.1582, 0.4854, 0.2032, 0.49, 0.25, 0.4854, 0.2968, 0.4717, 0.3418, 0.4496, 0.3833, 0.4197, 0.4197, 0.3833, 0.4496, 0.3418, 0.4717, 0.0625, 0.9976, 0.0625, 1.0, 0.03125, 1.0, 0.03125, 0.9976, 0.03125, 0.9976, 0.03125, 1.0, 0.0, 1.0, 0.0, 0.9976, 0.75, 0.08231, 0.7173, 0.08553, 0.7173, 0.08553, 0.75, 0.08231, 0.03125, 0.6236, 0.03125, 0.9617, 0.0, 0.9617, 0.0, 0.6236, 0.0625, 0.6236, 0.0625, 0.9617, 0.03125, 0.9617, 0.03125, 0.6236, 0.09375, 0.6236, 0.09375, 0.9617, 0.0625, 0.9617, 0.0625, 0.6236, 0.125, 0.6236, 0.125, 0.9617, 0.09375, 0.9617, 0.09375, 0.6236, 0.1562, 0.6236, 0.1562, 0.9617, 0.125, 0.9617, 0.125, 0.6236, 0.1875, 0.6236, 0.1875, 0.9617, 0.1562, 0.9617, 0.1562, 0.6236, 0.2188, 0.6236, 0.2188, 0.9617, 0.1875, 0.9617, 0.1875, 0.6236, 0.25, 0.6236, 0.25, 0.9617, 0.2188, 0.9617, 0.2188, 0.6236, 0.2812, 0.6236, 0.2812, 0.9617, 0.25, 0.9617, 0.25, 0.6236, 0.3125, 0.6236, 0.3125, 0.9617, 0.2812, 0.9617, 0.2812, 0.6236, 0.3438, 0.6236, 0.3438, 0.9617, 0.3125, 0.9617, 0.3125, 0.6236, 0.375, 0.6236, 0.375, 0.9617, 0.3438, 0.9617, 0.3438, 0.6236, 0.4063, 0.6236, 0.4062, 0.9617, 0.375, 0.9617, 0.375, 0.6236, 0.4375, 0.6236, 0.4375, 0.9617, 0.4062, 0.9617, 0.4063, 0.6236, 0.4688, 0.6236, 0.4688, 0.9617, 0.4375, 0.9617, 0.4375, 0.6236, 0.5, 0.6236, 0.5, 0.9617, 0.4688, 0.9617, 0.4688, 0.6236, 0.5312, 0.6236, 0.5312, 0.9617, 0.5, 0.9617, 0.5, 0.6236, 0.5625, 0.6236, 0.5625, 0.9617, 0.5312, 0.9617, 0.5312, 0.6236, 0.5938, 0.6236, 0.5938, 0.9617, 0.5625, 0.9617, 0.5625, 0.6236, 0.625, 0.6236, 0.625, 0.9617, 0.5938, 0.9617, 0.5938, 0.6236, 0.6562, 0.6236, 0.6562, 0.9617, 0.625, 0.9617, 0.625, 0.6236, 0.6875, 0.6236, 0.6875, 0.9617, 0.6562, 0.9617, 0.6562, 0.6236, 0.7188, 0.6236, 0.7187, 0.9617, 0.6875, 0.9617, 0.6875, 0.6236, 0.75, 0.6236, 0.75, 0.9617, 0.7187, 0.9617, 0.7188, 0.6236, 0.7812, 0.6236, 0.7812, 0.9617, 0.75, 0.9617, 0.75, 0.6236, 0.8125, 0.6236, 0.8125, 0.9617, 0.7812, 0.9617, 0.7812, 0.6236, 0.8438, 0.6236, 0.8438, 0.9617, 0.8125, 0.9617, 0.8125, 0.6236, 0.875, 0.6236, 0.875, 0.9617, 0.8438, 0.9617, 0.8438, 0.6236, 0.9062, 0.6236, 0.9062, 0.9617, 0.875, 0.9617, 0.875, 0.6236, 0.9375, 0.6236, 0.9375, 0.9617, 0.9062, 0.9617, 0.9062, 0.6236, 0.9688, 0.6236, 0.9688, 0.9617, 0.9375, 0.9617, 0.9375, 0.6236, 1.0, 0.6236, 1.0, 0.9617, 0.9688, 0.9617, 0.9688, 0.6236, 0.03125, 0.9713, 0.03125, 0.9809, 0.0, 0.9809, 0.0, 0.9713, 0.0625, 0.9713, 0.0625, 0.9809, 0.03125, 0.9809, 0.03125, 0.9713, 0.09375, 0.9713, 0.09375, 0.9809, 0.0625, 0.9809, 0.0625, 0.9713, 0.125, 0.9713, 0.125, 0.9809, 0.09375, 0.9809, 0.09375, 0.9713, 0.1562, 0.9713, 0.1562, 0.9809, 0.125, 0.9809, 0.125, 0.9713, 0.1875, 0.9713, 0.1875, 0.9809, 0.1562, 0.9809, 0.1562, 0.9713, 0.2188, 0.9713, 0.2188, 0.9809, 0.1875, 0.9809, 0.1875, 0.9713, 0.25, 0.9713, 0.25, 0.9809, 0.2188, 0.9809, 0.2188, 0.9713, 0.2812, 0.9713, 0.2812, 0.9809, 0.25, 0.9809, 0.25, 0.9713, 0.3125, 0.9713, 0.3125, 0.9809, 0.2812, 0.9809, 0.2812, 0.9713, 0.3438, 0.9713, 0.3438, 0.9809, 0.3125, 0.9809, 0.3125, 0.9713, 0.375, 0.9713, 0.375, 0.9809, 0.3438, 0.9809, 0.3438, 0.9713, 0.4062, 0.9713, 0.4062, 0.9809, 0.375, 0.9809, 0.375, 0.9713, 0.4375, 0.9713, 0.4375, 0.9809, 0.4062, 0.9809, 0.4062, 0.9713, 0.4688, 0.9713, 0.4688, 0.9809, 0.4375, 0.9809, 0.4375, 0.9713, 0.5, 0.9713, 0.5, 0.9809, 0.4688, 0.9809, 0.4688, 0.9713, 0.5312, 0.9713, 0.5312, 0.9809, 0.5, 0.9809, 0.5, 0.9713, 0.5625, 0.9713, 0.5625, 0.9809, 0.5312, 0.9809, 0.5312, 0.9713, 0.5938, 0.9713, 0.5938, 0.9809, 0.5625, 0.9809, 0.5625, 0.9713, 0.625, 0.9713, 0.625, 0.9809, 0.5938, 0.9809, 0.5938, 0.9713, 0.6562, 0.9713, 0.6562, 0.9809, 0.625, 0.9809, 0.625, 0.9713, 0.6875, 0.9713, 0.6875, 0.9809, 0.6562, 0.9809, 0.6562, 0.9713, 0.7188, 0.9713, 0.7188, 0.9809, 0.6875, 0.9809, 0.6875, 0.9713, 0.75, 0.9713, 0.75, 0.9809, 0.7188, 0.9809, 0.7188, 0.9713, 0.7812, 0.9713, 0.7812, 0.9809, 0.75, 0.9809, 0.75, 0.9713, 0.8125, 0.9713, 0.8125, 0.9809, 0.7812, 0.9809, 0.7812, 0.9713, 0.8438, 0.9713, 0.8438, 0.9809, 0.8125, 0.9809, 0.8125, 0.9713, 0.875, 0.9713, 0.875, 0.9809, 0.8438, 0.9809, 0.8438, 0.9713, 0.9062, 0.9713, 0.9062, 0.9809, 0.875, 0.9809, 0.875, 0.9713, 0.9375, 0.9713, 0.9375, 0.9809, 0.9062, 0.9809, 0.9062, 0.9713, 0.9688, 0.9713, 0.9688, 0.9809, 0.9375, 0.9809, 0.9375, 0.9713, 1.0, 0.9713, 1.0, 0.9809, 0.9688, 0.9809, 0.9688, 0.9713, 0.03125, 0.9809, 0.03125, 0.9904, 0.0, 0.9904, 0.0, 0.9809, 0.0625, 0.9809, 0.0625, 0.9904, 0.03125, 0.9904, 0.03125, 0.9809, 0.09375, 0.9809, 0.09375, 0.9904, 0.0625, 0.9904, 0.0625, 0.9809, 0.125, 0.9809, 0.125, 0.9904, 0.09375, 0.9904, 0.09375, 0.9809, 0.1562, 0.9809, 0.1562, 0.9904, 0.125, 0.9904, 0.125, 0.9809, 0.1875, 0.9809, 0.1875, 0.9904, 0.1562, 0.9904, 0.1562, 0.9809, 0.2188, 0.9809, 0.2188, 0.9904, 0.1875, 0.9904, 0.1875, 0.9809, 0.25, 0.9809, 0.25, 0.9904, 0.2188, 0.9904, 0.2188, 0.9809, 0.2812, 0.9809, 0.2812, 0.9904, 0.25, 0.9904, 0.25, 0.9809, 0.3125, 0.9809, 0.3125, 0.9904, 0.2812, 0.9904, 0.2812, 0.9809, 0.3438, 0.9809, 0.3438, 0.9904, 0.3125, 0.9904, 0.3125, 0.9809, 0.375, 0.9809, 0.375, 0.9904, 0.3438, 0.9904, 0.3438, 0.9809, 0.4062, 0.9809, 0.4062, 0.9904, 0.375, 0.9904, 0.375, 0.9809, 0.4375, 0.9809, 0.4375, 0.9904, 0.4062, 0.9904, 0.4062, 0.9809, 0.4688, 0.9809, 0.4688, 0.9904, 0.4375, 0.9904, 0.4375, 0.9809, 0.5, 0.9809, 0.5, 0.9904, 0.4688, 0.9904, 0.4688, 0.9809, 0.5312, 0.9809, 0.5312, 0.9904, 0.5, 0.9904, 0.5, 0.9809, 0.5625, 0.9809, 0.5625, 0.9904, 0.5312, 0.9904, 0.5312, 0.9809, 0.5938, 0.9809, 0.5938, 0.9904, 0.5625, 0.9904, 0.5625, 0.9809, 0.625, 0.9809, 0.625, 0.9904, 0.5938, 0.9904, 0.5938, 0.9809, 0.6562, 0.9809, 0.6562, 0.9904, 0.625, 0.9904, 0.625, 0.9809, 0.6875, 0.9809, 0.6875, 0.9904, 0.6562, 0.9904, 0.6562, 0.9809, 0.7188, 0.9809, 0.7188, 0.9904, 0.6875, 0.9904, 0.6875, 0.9809, 0.75, 0.9809, 0.75, 0.9904, 0.7188, 0.9904, 0.7188, 0.9809, 0.7812, 0.9809, 0.7812, 0.9904, 0.75, 0.9904, 0.75, 0.9809, 0.8125, 0.9809, 0.8125, 0.9904, 0.7812, 0.9904, 0.7812, 0.9809, 0.8438, 0.9809, 0.8438, 0.9904, 0.8125, 0.9904, 0.8125, 0.9809, 0.875, 0.9809, 0.875, 0.9904, 0.8438, 0.9904, 0.8438, 0.9809, 0.9062, 0.9809, 0.9062, 0.9904, 0.875, 0.9904, 0.875, 0.9809, 0.9375, 0.9809, 0.9375, 0.9904, 0.9062, 0.9904, 0.9062, 0.9809, 0.9688, 0.9809, 0.9688, 0.9904, 0.9375, 0.9904, 0.9375, 0.9809, 1.0, 0.9809, 1.0, 0.9904, 0.9688, 0.9904, 0.9688, 0.9809, 0.03125, 0.9904, 0.03125, 0.9952, 0.0, 0.9952, 0.0, 0.9904, 0.0625, 0.9904, 0.0625, 0.9952, 0.03125, 0.9952, 0.03125, 0.9904, 0.09375, 0.9904, 0.09375, 0.9952, 0.0625, 0.9952, 0.0625, 0.9904, 0.125, 0.9904, 0.125, 0.9952, 0.09375, 0.9952, 0.09375, 0.9904, 0.1562, 0.9904, 0.1562, 0.9952, 0.125, 0.9952, 0.125, 0.9904, 0.1875, 0.9904, 0.1875, 0.9952, 0.1562, 0.9952, 0.1562, 0.9904, 0.2188, 0.9904, 0.2188, 0.9952, 0.1875, 0.9952, 0.1875, 0.9904, 0.25, 0.9904, 0.25, 0.9952, 0.2188, 0.9952, 0.2188, 0.9904, 0.2812, 0.9904, 0.2812, 0.9952, 0.25, 0.9952, 0.25, 0.9904, 0.3125, 0.9904, 0.3125, 0.9952, 0.2812, 0.9952, 0.2812, 0.9904, 0.3438, 0.9904, 0.3438, 0.9952, 0.3125, 0.9952, 0.3125, 0.9904, 0.375, 0.9904, 0.375, 0.9952, 0.3438, 0.9952, 0.3438, 0.9904, 0.4062, 0.9904, 0.4062, 0.9952, 0.375, 0.9952, 0.375, 0.9904, 0.4375, 0.9904, 0.4375, 0.9952, 0.4062, 0.9952, 0.4062, 0.9904, 0.4688, 0.9904, 0.4688, 0.9952, 0.4375, 0.9952, 0.4375, 0.9904, 0.5, 0.9904, 0.5, 0.9952, 0.4688, 0.9952, 0.4688, 0.9904, 0.5312, 0.9904, 0.5312, 0.9952, 0.5, 0.9952, 0.5, 0.9904, 0.5625, 0.9904, 0.5625, 0.9952, 0.5312, 0.9952, 0.5312, 0.9904, 0.5938, 0.9904, 0.5938, 0.9952, 0.5625, 0.9952, 0.5625, 0.9904, 0.625, 0.9904, 0.625, 0.9952, 0.5938, 0.9952, 0.5938, 0.9904, 0.6562, 0.9904, 0.6562, 0.9952, 0.625, 0.9952, 0.625, 0.9904, 0.6875, 0.9904, 0.6875, 0.9952, 0.6562, 0.9952, 0.6562, 0.9904, 0.7188, 0.9904, 0.7188, 0.9952, 0.6875, 0.9952, 0.6875, 0.9904, 0.75, 0.9904, 0.75, 0.9952, 0.7188, 0.9952, 0.7188, 0.9904, 0.7812, 0.9904, 0.7812, 0.9952, 0.75, 0.9952, 0.75, 0.9904, 0.8125, 0.9904, 0.8125, 0.9952, 0.7812, 0.9952, 0.7812, 0.9904, 0.8438, 0.9904, 0.8438, 0.9952, 0.8125, 0.9952, 0.8125, 0.9904, 0.875, 0.9904, 0.875, 0.9952, 0.8438, 0.9952, 0.8438, 0.9904, 0.9062, 0.9904, 0.9062, 0.9952, 0.875, 0.9952, 0.875, 0.9904, 0.9375, 0.9904, 0.9375, 0.9952, 0.9062, 0.9952, 0.9062, 0.9904, 0.9688, 0.9904, 0.9688, 0.9952, 0.9375, 0.9952, 0.9375, 0.9904, 1.0, 0.9904, 1.0, 0.9952, 0.9688, 0.9952, 0.9688, 0.9904, 0.03125, 0.9952, 0.03125, 0.9976, 0.0, 0.9976, 0.0, 0.9952, 0.0625, 0.9952, 0.0625, 0.9976, 0.03125, 0.9976, 0.03125, 0.9952, 0.09375, 0.9952, 0.09375, 0.9976, 0.0625, 0.9976, 0.0625, 0.9952, 0.125, 0.9952, 0.125, 0.9976, 0.09375, 0.9976, 0.09375, 0.9952, 0.1562, 0.9952, 0.1562, 0.9976, 0.125, 0.9976, 0.125, 0.9952, 0.1875, 0.9952, 0.1875, 0.9976, 0.1562, 0.9976, 0.1562, 0.9952, 0.2188, 0.9952, 0.2188, 0.9976, 0.1875, 0.9976, 0.1875, 0.9952, 0.25, 0.9952, 0.25, 0.9976, 0.2188, 0.9976, 0.2188, 0.9952, 0.2812, 0.9952, 0.2812, 0.9976, 0.25, 0.9976, 0.25, 0.9952, 0.3125, 0.9952, 0.3125, 0.9976, 0.2812, 0.9976, 0.2812, 0.9952, 0.3438, 0.9952, 0.3438, 0.9976, 0.3125, 0.9976, 0.3125, 0.9952, 0.375, 0.9952, 0.375, 0.9976, 0.3438, 0.9976, 0.3438, 0.9952, 0.4062, 0.9952, 0.4062, 0.9976, 0.375, 0.9976, 0.375, 0.9952, 0.4375, 0.9952, 0.4375, 0.9976, 0.4062, 0.9976, 0.4062, 0.9952, 0.4688, 0.9952, 0.4688, 0.9976, 0.4375, 0.9976, 0.4375, 0.9952, 0.5, 0.9952, 0.5, 0.9976, 0.4688, 0.9976, 0.4688, 0.9952, 0.5312, 0.9952, 0.5312, 0.9976, 0.5, 0.9976, 0.5, 0.9952, 0.5625, 0.9952, 0.5625, 0.9976, 0.5312, 0.9976, 0.5312, 0.9952, 0.5938, 0.9952, 0.5938, 0.9976, 0.5625, 0.9976, 0.5625, 0.9952, 0.625, 0.9952, 0.625, 0.9976, 0.5938, 0.9976, 0.5938, 0.9952, 0.6562, 0.9952, 0.6562, 0.9976, 0.625, 0.9976, 0.625, 0.9952, 0.6875, 0.9952, 0.6875, 0.9976, 0.6562, 0.9976, 0.6562, 0.9952, 0.7188, 0.9952, 0.7188, 0.9976, 0.6875, 0.9976, 0.6875, 0.9952, 0.75, 0.9952, 0.75, 0.9976, 0.7188, 0.9976, 0.7188, 0.9952, 0.7812, 0.9952, 0.7812, 0.9976, 0.75, 0.9976, 0.75, 0.9952, 0.8125, 0.9952, 0.8125, 0.9976, 0.7812, 0.9976, 0.7812, 0.9952, 0.8438, 0.9952, 0.8438, 0.9976, 0.8125, 0.9976, 0.8125, 0.9952, 0.875, 0.9952, 0.875, 0.9976, 0.8438, 0.9976, 0.8438, 0.9952, 0.9062, 0.9952, 0.9062, 0.9976, 0.875, 0.9976, 0.875, 0.9952, 0.9375, 0.9952, 0.9375, 0.9976, 0.9062, 0.9976, 0.9062, 0.9952, 0.9688, 0.9952, 0.9688, 0.9976, 0.9375, 0.9976, 0.9375, 0.9952, 1.0, 0.9952, 1.0, 0.9976, 0.9688, 0.9976, 0.9688, 0.9952, 1.0, 0.9617, 1.0, 0.9713, 0.9688, 0.9713, 0.9688, 0.9617, 0.9688, 0.9617, 0.9688, 0.9713, 0.9375, 0.9713, 0.9375, 0.9617, 0.9375, 0.9617, 0.9375, 0.9713, 0.9062, 0.9713, 0.9062, 0.9617, 0.9062, 0.9617, 0.9062, 0.9713, 0.875, 0.9713, 0.875, 0.9617, 0.875, 0.9617, 0.875, 0.9713, 0.8438, 0.9713, 0.8438, 0.9617, 0.8438, 0.9617, 0.8438, 0.9713, 0.8125, 0.9713, 0.8125, 0.9617, 0.8125, 0.9617, 0.8125, 0.9713, 0.7812, 0.9713, 0.7812, 0.9617, 0.7812, 0.9617, 0.7812, 0.9713, 0.75, 0.9713, 0.75, 0.9617, 0.75, 0.9617, 0.75, 0.9713, 0.7188, 0.9713, 0.7187, 0.9617, 0.7187, 0.9617, 0.7188, 0.9713, 0.6875, 0.9713, 0.6875, 0.9617, 0.6875, 0.9617, 0.6875, 0.9713, 0.6562, 0.9713, 0.6562, 0.9617, 0.6562, 0.9617, 0.6562, 0.9713, 0.625, 0.9713, 0.625, 0.9617, 0.625, 0.9617, 0.625, 0.9713, 0.5938, 0.9713, 0.5938, 0.9617, 0.5938, 0.9617, 0.5938, 0.9713, 0.5625, 0.9713, 0.5625, 0.9617, 0.5625, 0.9617, 0.5625, 0.9713, 0.5312, 0.9713, 0.5312, 0.9617, 0.5312, 0.9617, 0.5312, 0.9713, 0.5, 0.9713, 0.5, 0.9617, 0.5, 0.9617, 0.5, 0.9713, 0.4688, 0.9713, 0.4688, 0.9617, 0.4688, 0.9617, 0.4688, 0.9713, 0.4375, 0.9713, 0.4375, 0.9617, 0.4375, 0.9617, 0.4375, 0.9713, 0.4062, 0.9713, 0.4062, 0.9617, 0.4062, 0.9617, 0.4062, 0.9713, 0.375, 0.9713, 0.375, 0.9617, 0.375, 0.9617, 0.375, 0.9713, 0.3438, 0.9713, 0.3438, 0.9617, 0.3438, 0.9617, 0.3438, 0.9713, 0.3125, 0.9713, 0.3125, 0.9617, 0.3125, 0.9617, 0.3125, 0.9713, 0.2812, 0.9713, 0.2812, 0.9617, 0.2812, 0.9617, 0.2812, 0.9713, 0.25, 0.9713, 0.25, 0.9617, 0.25, 0.9617, 0.25, 0.9713, 0.2188, 0.9713, 0.2188, 0.9617, 0.2188, 0.9617, 0.2188, 0.9713, 0.1875, 0.9713, 0.1875, 0.9617, 0.1875, 0.9617, 0.1875, 0.9713, 0.1562, 0.9713, 0.1562, 0.9617, 0.1562, 0.9617, 0.1562, 0.9713, 0.125, 0.9713, 0.125, 0.9617, 0.125, 0.9617, 0.125, 0.9713, 0.09375, 0.9713, 0.09375, 0.9617, 0.09375, 0.9617, 0.09375, 0.9713, 0.0625, 0.9713, 0.0625, 0.9617, 0.0625, 0.9617, 0.0625, 0.9713, 0.03125, 0.9713, 0.03125, 0.9617, 0.03125, 0.9617, 0.03125, 0.9713, 0.0, 0.9713, 0.0, 0.9617, 1.0, 0.5927, 1.0, 0.6236, 0.9688, 0.6236, 0.9688, 0.5927, 0.9688, 0.5927, 0.9688, 0.6236, 0.9375, 0.6236, 0.9375, 0.5927, 0.9375, 0.5927, 0.9375, 0.6236, 0.9062, 0.6236, 0.9062, 0.5927, 0.9062, 0.5927, 0.9062, 0.6236, 0.875, 0.6236, 0.875, 0.5927, 0.875, 0.5927, 0.875, 0.6236, 0.8438, 0.6236, 0.8438, 0.5927, 0.8438, 0.5927, 0.8438, 0.6236, 0.8125, 0.6236, 0.8125, 0.5927, 0.8125, 0.5927, 0.8125, 0.6236, 0.7812, 0.6236, 0.7812, 0.5927, 0.7812, 0.5927, 0.7812, 0.6236, 0.75, 0.6236, 0.75, 0.5927, 0.75, 0.5927, 0.75, 0.6236, 0.7188, 0.6236, 0.7188, 0.5927, 0.7188, 0.5927, 0.7188, 0.6236, 0.6875, 0.6236, 0.6875, 0.5927, 0.6875, 0.5927, 0.6875, 0.6236, 0.6562, 0.6236, 0.6562, 0.5927, 0.6562, 0.5927, 0.6562, 0.6236, 0.625, 0.6236, 0.625, 0.5927, 0.625, 0.5927, 0.625, 0.6236, 0.5938, 0.6236, 0.5938, 0.5927, 0.5938, 0.5927, 0.5938, 0.6236, 0.5625, 0.6236, 0.5625, 0.5927, 0.5625, 0.5927, 0.5625, 0.6236, 0.5312, 0.6236, 0.5312, 0.5927, 0.5312, 0.5927, 0.5312, 0.6236, 0.5, 0.6236, 0.5, 0.5927, 0.5, 0.5927, 0.5, 0.6236, 0.4688, 0.6236, 0.4688, 0.5927, 0.4688, 0.5927, 0.4688, 0.6236, 0.4375, 0.6236, 0.4375, 0.5927, 0.4375, 0.5927, 0.4375, 0.6236, 0.4063, 0.6236, 0.4062, 0.5927, 0.4062, 0.5927, 0.4063, 0.6236, 0.375, 0.6236, 0.375, 0.5927, 0.375, 0.5927, 0.375, 0.6236, 0.3438, 0.6236, 0.3438, 0.5927, 0.3438, 0.5927, 0.3438, 0.6236, 0.3125, 0.6236, 0.3125, 0.5927, 0.3125, 0.5927, 0.3125, 0.6236, 0.2812, 0.6236, 0.2812, 0.5927, 0.2812, 0.5927, 0.2812, 0.6236, 0.25, 0.6236, 0.25, 0.5927, 0.25, 0.5927, 0.25, 0.6236, 0.2188, 0.6236, 0.2188, 0.5927, 0.2188, 0.5927, 0.2188, 0.6236, 0.1875, 0.6236, 0.1875, 0.5927, 0.1875, 0.5927, 0.1875, 0.6236, 0.1562, 0.6236, 0.1562, 0.5927, 0.1562, 0.5927, 0.1562, 0.6236, 0.125, 0.6236, 0.125, 0.5927, 0.125, 0.5927, 0.125, 0.6236, 0.09375, 0.6236, 0.09375, 0.5927, 0.09375, 0.5927, 0.09375, 0.6236, 0.0625, 0.6236, 0.0625, 0.5927, 0.0625, 0.5927, 0.0625, 0.6236, 0.03125, 0.6236, 0.03125, 0.5927, 0.03125, 0.5927, 0.03125, 0.6236, 0.0, 0.6236, 0.0, 0.5927, 0.03125, 0.5, 0.03125, 0.5618, 0.0, 0.5618, 0.0, 0.5, 0.0625, 0.5, 0.0625, 0.5618, 0.03125, 0.5618, 0.03125, 0.5, 0.09375, 0.5, 0.09375, 0.5618, 0.0625, 0.5618, 0.0625, 0.5, 0.125, 0.5, 0.125, 0.5618, 0.09375, 0.5618, 0.09375, 0.5, 0.1562, 0.5, 0.1562, 0.5618, 0.125, 0.5618, 0.125, 0.5, 0.1875, 0.5, 0.1875, 0.5618, 0.1562, 0.5618, 0.1562, 0.5, 0.2188, 0.5, 0.2188, 0.5618, 0.1875, 0.5618, 0.1875, 0.5, 0.25, 0.5, 0.25, 0.5618, 0.2188, 0.5618, 0.2188, 0.5, 0.2812, 0.5, 0.2812, 0.5618, 0.25, 0.5618, 0.25, 0.5, 0.3125, 0.5, 0.3125, 0.5618, 0.2812, 0.5618, 0.2812, 0.5, 0.3438, 0.5, 0.3438, 0.5618, 0.3125, 0.5618, 0.3125, 0.5, 0.375, 0.5, 0.375, 0.5618, 0.3438, 0.5618, 0.3438, 0.5, 0.4062, 0.5, 0.4062, 0.5618, 0.375, 0.5618, 0.375, 0.5, 0.4375, 0.5, 0.4375, 0.5618, 0.4062, 0.5618, 0.4062, 0.5, 0.4688, 0.5, 0.4688, 0.5618, 0.4375, 0.5618, 0.4375, 0.5, 0.5, 0.5, 0.5, 0.5618, 0.4688, 0.5618, 0.4688, 0.5, 0.5312, 0.5, 0.5312, 0.5618, 0.5, 0.5618, 0.5, 0.5, 0.5625, 0.5, 0.5625, 0.5618, 0.5312, 0.5618, 0.5312, 0.5, 0.5938, 0.5, 0.5938, 0.5618, 0.5625, 0.5618, 0.5625, 0.5, 0.625, 0.5, 0.625, 0.5618, 0.5938, 0.5618, 0.5938, 0.5, 0.6562, 0.5, 0.6562, 0.5618, 0.625, 0.5618, 0.625, 0.5, 0.6875, 0.5, 0.6875, 0.5618, 0.6562, 0.5618, 0.6562, 0.5, 0.7188, 0.5, 0.7188, 0.5618, 0.6875, 0.5618, 0.6875, 0.5, 0.75, 0.5, 0.75, 0.5618, 0.7188, 0.5618, 0.7188, 0.5, 0.7812, 0.5, 0.7812, 0.5618, 0.75, 0.5618, 0.75, 0.5, 0.8125, 0.5, 0.8125, 0.5618, 0.7812, 0.5618, 0.7812, 0.5, 0.8438, 0.5, 0.8438, 0.5618, 0.8125, 0.5618, 0.8125, 0.5, 0.875, 0.5, 0.875, 0.5618, 0.8438, 0.5618, 0.8438, 0.5, 0.9062, 0.5, 0.9062, 0.5618, 0.875, 0.5618, 0.875, 0.5, 0.9375, 0.5, 0.9375, 0.5618, 0.9062, 0.5618, 0.9062, 0.5, 0.9688, 0.5, 0.9688, 0.5618, 0.9375, 0.5618, 0.9375, 0.5, 1.0, 0.5, 1.0, 0.5618, 0.9688, 0.5618, 0.9688, 0.5, 0.03125, 0.5618, 0.03125, 0.5927, 0.0, 0.5927, 0.0, 0.5618, 0.0625, 0.5618, 0.0625, 0.5927, 0.03125, 0.5927, 0.03125, 0.5618, 0.09375, 0.5618, 0.09375, 0.5927, 0.0625, 0.5927, 0.0625, 0.5618, 0.125, 0.5618, 0.125, 0.5927, 0.09375, 0.5927, 0.09375, 0.5618, 0.1562, 0.5618, 0.1562, 0.5927, 0.125, 0.5927, 0.125, 0.5618, 0.1875, 0.5618, 0.1875, 0.5927, 0.1562, 0.5927, 0.1562, 0.5618, 0.2188, 0.5618, 0.2188, 0.5927, 0.1875, 0.5927, 0.1875, 0.5618, 0.25, 0.5618, 0.25, 0.5927, 0.2188, 0.5927, 0.2188, 0.5618, 0.2812, 0.5618, 0.2812, 0.5927, 0.25, 0.5927, 0.25, 0.5618, 0.3125, 0.5618, 0.3125, 0.5927, 0.2812, 0.5927, 0.2812, 0.5618, 0.3438, 0.5618, 0.3438, 0.5927, 0.3125, 0.5927, 0.3125, 0.5618, 0.375, 0.5618, 0.375, 0.5927, 0.3438, 0.5927, 0.3438, 0.5618, 0.4062, 0.5618, 0.4062, 0.5927, 0.375, 0.5927, 0.375, 0.5618, 0.4375, 0.5618, 0.4375, 0.5927, 0.4062, 0.5927, 0.4062, 0.5618, 0.4688, 0.5618, 0.4688, 0.5927, 0.4375, 0.5927, 0.4375, 0.5618, 0.5, 0.5618, 0.5, 0.5927, 0.4688, 0.5927, 0.4688, 0.5618, 0.5312, 0.5618, 0.5312, 0.5927, 0.5, 0.5927, 0.5, 0.5618, 0.5625, 0.5618, 0.5625, 0.5927, 0.5312, 0.5927, 0.5312, 0.5618, 0.5938, 0.5618, 0.5938, 0.5927, 0.5625, 0.5927, 0.5625, 0.5618, 0.625, 0.5618, 0.625, 0.5927, 0.5938, 0.5927, 0.5938, 0.5618, 0.6562, 0.5618, 0.6562, 0.5927, 0.625, 0.5927, 0.625, 0.5618, 0.6875, 0.5618, 0.6875, 0.5927, 0.6562, 0.5927, 0.6562, 0.5618, 0.7188, 0.5618, 0.7188, 0.5927, 0.6875, 0.5927, 0.6875, 0.5618, 0.75, 0.5618, 0.75, 0.5927, 0.7188, 0.5927, 0.7188, 0.5618, 0.7812, 0.5618, 0.7812, 0.5927, 0.75, 0.5927, 0.75, 0.5618, 0.8125, 0.5618, 0.8125, 0.5927, 0.7812, 0.5927, 0.7812, 0.5618, 0.8438, 0.5618, 0.8438, 0.5927, 0.8125, 0.5927, 0.8125, 0.5618, 0.875, 0.5618, 0.875, 0.5927, 0.8438, 0.5927, 0.8438, 0.5618, 0.9062, 0.5618, 0.9062, 0.5927, 0.875, 0.5927, 0.875, 0.5618, 0.9375, 0.5618, 0.9375, 0.5927, 0.9062, 0.5927, 0.9062, 0.5618, 0.9688, 0.5618, 0.9688, 0.5927, 0.9375, 0.5927, 0.9375, 0.5618, 1.0, 0.5618, 1.0, 0.5927, 0.9688, 0.5927, 0.9688, 0.5618, 0.7827, 0.4145, 0.75, 0.4177, 0.75, 0.49, 0.7968, 0.4854, 0.8142, 0.4049, 0.7827, 0.4145, 0.7968, 0.4854, 0.8418, 0.4717, 0.8432, 0.3894, 0.8142, 0.4049, 0.8418, 0.4717, 0.8833, 0.4496, 0.8686, 0.3686, 0.8432, 0.3894, 0.8833, 0.4496, 0.9197, 0.4197, 0.8894, 0.3432, 0.8686, 0.3686, 0.9197, 0.4197, 0.9496, 0.3833, 0.9049, 0.3142, 0.8894, 0.3432, 0.9496, 0.3833, 0.9717, 0.3418, 0.9145, 0.2827, 0.9049, 0.3142, 0.9717, 0.3418, 0.9854, 0.2968, 0.9177, 0.25, 0.9145, 0.2827, 0.9854, 0.2968, 0.99, 0.25, 0.9145, 0.2173, 0.9177, 0.25, 0.99, 0.25, 0.9854, 0.2032, 0.9049, 0.1858, 0.9145, 0.2173, 0.9854, 0.2032, 0.9717, 0.1582, 0.8894, 0.1568, 0.9049, 0.1858, 0.9717, 0.1582, 0.9496, 0.1167, 0.8686, 0.1314, 0.8894, 0.1568, 0.9496, 0.1167, 0.9197, 0.08029, 0.8432, 0.1106, 0.8686, 0.1314, 0.9197, 0.08029, 0.8833, 0.05045, 0.8142, 0.09508, 0.8432, 0.1106, 0.8833, 0.05045, 0.8418, 0.02827, 0.7827, 0.08553, 0.8142, 0.09508, 0.8418, 0.02827, 0.7968, 0.01461, 0.75, 0.08231, 0.7827, 0.08553, 0.7968, 0.01461, 0.75, 0.01, 0.7173, 0.08553, 0.75, 0.08231, 0.75, 0.01, 0.7032, 0.01461, 0.6858, 0.09508, 0.7173, 0.08553, 0.7032, 0.01461, 0.6582, 0.02827, 0.6568, 0.1106, 0.6858, 0.09508, 0.6582, 0.02827, 0.6167, 0.05045, 0.6314, 0.1314, 0.6568, 0.1106, 0.6167, 0.05045, 0.5803, 0.08029, 0.6106, 0.1568, 0.6314, 0.1314, 0.5803, 0.08029, 0.5504, 0.1167, 0.5951, 0.1858, 0.6106, 0.1568, 0.5504, 0.1167, 0.5283, 0.1582, 0.5855, 0.2173, 0.5951, 0.1858, 0.5283, 0.1582, 0.5146, 0.2032, 0.5823, 0.25, 0.5855, 0.2173, 0.5146, 0.2032, 0.51, 0.25, 0.5855, 0.2827, 0.5823, 0.25, 0.51, 0.25, 0.5146, 0.2968, 0.5951, 0.3142, 0.5855, 0.2827, 0.5146, 0.2968, 0.5283, 0.3418, 0.6106, 0.3432, 0.5951, 0.3142, 0.5283, 0.3418, 0.5504, 0.3833, 0.6314, 0.3686, 0.6106, 0.3432, 0.5504, 0.3833, 0.5803, 0.4197, 0.6568, 0.3894, 0.6314, 0.3686, 0.5803, 0.4197, 0.6167, 0.4496, 0.6858, 0.4049, 0.6568, 0.3894, 0.6167, 0.4496, 0.6582, 0.4717, 0.7173, 0.4145, 0.6858, 0.4049, 0.6582, 0.4717, 0.7032, 0.4854, 0.75, 0.4177, 0.7173, 0.4145, 0.7032, 0.4854, 0.75, 0.49, 0.75, 0.4177, 0.7827, 0.4145, 0.8142, 0.4049, 0.8432, 0.3894, 0.8686, 0.3686, 0.8894, 0.3432, 0.9049, 0.3142, 0.9145, 0.2827, 0.9177, 0.25, 0.9145, 0.2173, 0.9049, 0.1858, 0.8894, 0.1568, 0.8686, 0.1314, 0.8432, 0.1106, 0.8142, 0.09508, 0.7827, 0.08553, 0.75, 0.08231, 0.7173, 0.08553, 0.6858, 0.09508, 0.6568, 0.1106, 0.6314, 0.1314, 0.6106, 0.1568, 0.5951, 0.1858, 0.5855, 0.2173, 0.5823, 0.25, 0.5855, 0.2827, 0.5951, 0.3142, 0.6106, 0.3432, 0.6314, 0.3686, 0.6568, 0.3894, 0.6858, 0.4049, 0.7173, 0.4145, 0.8432, 0.3894, 0.8686, 0.3686, 0.8686, 0.3686, 0.8432, 0.3894, 0.6858, 0.4049, 0.7173, 0.4145, 0.7173, 0.4145, 0.6858, 0.4049, 0.7173, 0.08553, 0.6858, 0.09508, 0.6858, 0.09508, 0.7173, 0.08553, 0.8686, 0.3686, 0.8894, 0.3432, 0.8894, 0.3432, 0.8686, 0.3686, 0.7173, 0.4145, 0.75, 0.4177, 0.75, 0.4177, 0.7173, 0.4145, 0.6858, 0.09508, 0.6568, 0.1106, 0.6568, 0.1106, 0.6858, 0.09508, 0.8894, 0.3432, 0.9049, 0.3142, 0.9049, 0.3142, 0.8894, 0.3432, 0.6568, 0.1106, 0.6314, 0.1314, 0.6314, 0.1314, 0.6568, 0.1106, 0.9049, 0.3142, 0.9145, 0.2827, 0.9145, 0.2827, 0.9049, 0.3142, 0.6314, 0.1314, 0.6106, 0.1568, 0.6106, 0.1568, 0.6314, 0.1314, 0.9145, 0.2827, 0.9177, 0.25, 0.9177, 0.25, 0.9145, 0.2827, 0.6106, 0.1568, 0.5951, 0.1858, 0.5951, 0.1858, 0.6106, 0.1568, 0.9177, 0.25, 0.9145, 0.2173, 0.9145, 0.2173, 0.9177, 0.25, 0.5951, 0.1858, 0.5855, 0.2173, 0.5855, 0.2173, 0.5951, 0.1858, 0.9145, 0.2173, 0.9049, 0.1858, 0.9049, 0.1858, 0.9145, 0.2173, 0.5855, 0.2173, 0.5823, 0.25, 0.5823, 0.25, 0.5855, 0.2173, 0.9049, 0.1858, 0.8894, 0.1568, 0.8894, 0.1568, 0.9049, 0.1858, 0.5823, 0.25, 0.5855, 0.2827, 0.5855, 0.2827, 0.5823, 0.25, 0.8894, 0.1568, 0.8686, 0.1314, 0.8686, 0.1314, 0.8894, 0.1568, 0.5855, 0.2827, 0.5951, 0.3142, 0.5951, 0.3142, 0.5855, 0.2827, 0.8686, 0.1314, 0.8432, 0.1106, 0.8432, 0.1106, 0.8686, 0.1314, 0.5951, 0.3142, 0.6106, 0.3432, 0.6106, 0.3432, 0.5951, 0.3142, 0.8432, 0.1106, 0.8142, 0.09508, 0.8142, 0.09508, 0.8432, 0.1106, 0.75, 0.4177, 0.7827, 0.4145, 0.7827, 0.4145, 0.75, 0.4177, 0.6106, 0.3432, 0.6314, 0.3686, 0.6314, 0.3686, 0.6106, 0.3432, 0.8142, 0.09508, 0.7827, 0.08553, 0.7827, 0.08553, 0.8142, 0.09508, 0.7827, 0.4145, 0.8142, 0.4049, 0.8142, 0.4049, 0.7827, 0.4145, 0.6314, 0.3686, 0.6568, 0.3894, 0.6568, 0.3894, 0.6314, 0.3686, 0.7827, 0.08553, 0.75, 0.08231, 0.75, 0.08231, 0.7827, 0.08553, 0.8142, 0.4049, 0.8432, 0.3894, 0.8432, 0.3894, 0.8142, 0.4049, 0.6568, 0.3894, 0.6858, 0.4049, 0.6858, 0.4049, 0.6568, 0.3894])
me_cylinder.materials.append(mat_main_material)
me_cylinder.materials.append(mat_nose)
me_cylinder.use_remesh_fix_poles = True
me_cylinder.use_remesh_preserve_attributes = False
me_cylinder.use_mirror_vertex_groups = False
me_cylinder.update()
me_cube_001 = bpy.data.meshes.new('Cube.001')
me_cube_001.from_pydata([(-0.1864, -1.3, -0.005), (-0.1864, -1.3, 0.005), (-0.1864, 1.3, -0.005), (-0.1864, 1.3, 0.005), (0.1313, -1.3, -0.005), (0.1313, -1.3, 0.005), (0.1313, 1.3, -0.005), (0.1313, 1.3, 0.005), (-0.269, 0.0, -0.005), (-0.269, 0.0, 0.005), (0.269, 0.0, -0.005), (0.269, 0.0, 0.005), (-0.02758, 1.3, -0.02003), (-0.02758, 1.3, 0.02003), (-0.02758, -1.3, -0.02003), (-0.02758, -1.3, 0.02003), (0.0, 0.0, 0.02003), (0.0, 0.0, -0.02003), (0.05185, 1.3, 0.025), (0.05185, -1.3, -0.025), (0.1345, 0.0, 0.025), (0.05185, 1.3, -0.025), (0.05185, -1.3, 0.025), (0.1345, 0.0, -0.025)], [], [(8, 9, 3, 2), (21, 18, 7, 6), (10, 11, 5, 4), (14, 15, 1, 0), (23, 10, 4, 19), (16, 9, 1, 15), (13, 3, 9, 16), (21, 6, 10, 23), (6, 7, 11, 10), (0, 1, 9, 8), (2, 12, 17, 8), (18, 13, 16, 20), (20, 16, 15, 22), (8, 17, 14, 0), (19, 22, 15, 14), (2, 3, 13, 12), (4, 5, 22, 19), (11, 20, 22, 5), (7, 18, 20, 11), (12, 21, 23, 17), (17, 23, 19, 14), (12, 13, 18, 21)])
me_cube_001.polygons.foreach_set('use_smooth', [True] * 22)
_uv = me_cube_001.uv_layers.new(name='UVMap')
_uv.uv.foreach_set('vector', [0.375, 0.125, 0.625, 0.125, 0.625, 0.25, 0.375, 0.25, 0.375, 0.4375, 0.625, 0.4375, 0.625, 0.5, 0.375, 0.5, 0.375, 0.625, 0.625, 0.625, 0.625, 0.75, 0.375, 0.75, 0.375, 0.875, 0.625, 0.875, 0.625, 1.0, 0.375, 1.0, 0.3125, 0.625, 0.375, 0.625, 0.375, 0.75, 0.3125, 0.75, 0.75, 0.625, 0.875, 0.625, 0.875, 0.75, 0.75, 0.75, 0.75, 0.5, 0.875, 0.5, 0.875, 0.625, 0.75, 0.625, 0.3125, 0.5, 0.375, 0.5, 0.375, 0.625, 0.3125, 0.625, 0.375, 0.5, 0.625, 0.5, 0.625, 0.625, 0.375, 0.625, 0.375, 0.0, 0.625, 0.0, 0.625, 0.125, 0.375, 0.125, 0.125, 0.5, 0.25, 0.5, 0.25, 0.625, 0.125, 0.625, 0.6875, 0.5, 0.75, 0.5, 0.75, 0.625, 0.6875, 0.625, 0.6875, 0.625, 0.75, 0.625, 0.75, 0.75, 0.6875, 0.75, 0.125, 0.625, 0.25, 0.625, 0.25, 0.75, 0.125, 0.75, 0.375, 0.8125, 0.625, 0.8125, 0.625, 0.875, 0.375, 0.875, 0.375, 0.25, 0.625, 0.25, 0.625, 0.375, 0.375, 0.375, 0.375, 0.75, 0.625, 0.75, 0.625, 0.8125, 0.375, 0.8125, 0.625, 0.625, 0.6875, 0.625, 0.6875, 0.75, 0.625, 0.75, 0.625, 0.5, 0.6875, 0.5, 0.6875, 0.625, 0.625, 0.625, 0.25, 0.5, 0.3125, 0.5, 0.3125, 0.625, 0.25, 0.625, 0.25, 0.625, 0.3125, 0.625, 0.3125, 0.75, 0.25, 0.75, 0.375, 0.375, 0.625, 0.375, 0.625, 0.4375, 0.375, 0.4375])
me_cube_001.materials.append(mat_wing_material)
me_cube_001.use_remesh_fix_poles = True
me_cube_001.use_remesh_preserve_attributes = False
me_cube_001.use_mirror_vertex_groups = False
me_cube_001.update()
me_cube_002 = bpy.data.meshes.new('Cube.002')
me_cube_002.from_pydata([(-0.274, -0.6423, -0.005), (-0.274, -0.6423, 0.005), (-0.274, 0.6423, -0.005), (-0.274, 0.6423, 0.005), (-0.07296, -0.6423, -0.005), (-0.07296, -0.6423, 0.005), (-0.07296, 0.6423, -0.005), (-0.07296, 0.6423, 0.005), (-0.1736, 0.0, -0.005), (-0.1736, 0.0, 0.005), (0.2353, 0.0, -0.005), (0.2353, 0.0, 0.005), (-0.1735, 0.6423, -0.02003), (-0.1735, 0.6423, 0.02003), (-0.1735, -0.6423, -0.02003), (-0.1735, -0.6423, 0.02003), (0.03087, 0.0, 0.02003), (0.03087, 0.0, -0.02003), (-0.1232, 0.6423, 0.025), (-0.1232, -0.6423, -0.025), (0.1331, 0.0, 0.025), (-0.1232, 0.6423, -0.025), (-0.1232, -0.6423, 0.025), (0.1331, 0.0, -0.025)], [], [(8, 9, 3, 2), (21, 18, 7, 6), (10, 11, 5, 4), (14, 15, 1, 0), (23, 10, 4, 19), (16, 9, 1, 15), (13, 3, 9, 16), (21, 6, 10, 23), (6, 7, 11, 10), (0, 1, 9, 8), (2, 12, 17, 8), (18, 13, 16, 20), (20, 16, 15, 22), (8, 17, 14, 0), (19, 22, 15, 14), (2, 3, 13, 12), (4, 5, 22, 19), (11, 20, 22, 5), (7, 18, 20, 11), (12, 21, 23, 17), (17, 23, 19, 14), (12, 13, 18, 21)])
me_cube_002.polygons.foreach_set('use_smooth', [True] * 22)
_uv = me_cube_002.uv_layers.new(name='UVMap')
_uv.uv.foreach_set('vector', [0.375, 0.125, 0.625, 0.125, 0.625, 0.25, 0.375, 0.25, 0.375, 0.4375, 0.625, 0.4375, 0.625, 0.5, 0.375, 0.5, 0.375, 0.625, 0.625, 0.625, 0.625, 0.75, 0.375, 0.75, 0.375, 0.875, 0.625, 0.875, 0.625, 1.0, 0.375, 1.0, 0.3125, 0.625, 0.375, 0.625, 0.375, 0.75, 0.3125, 0.75, 0.75, 0.625, 0.875, 0.625, 0.875, 0.75, 0.75, 0.75, 0.75, 0.5, 0.875, 0.5, 0.875, 0.625, 0.75, 0.625, 0.3125, 0.5, 0.375, 0.5, 0.375, 0.625, 0.3125, 0.625, 0.375, 0.5, 0.625, 0.5, 0.625, 0.625, 0.375, 0.625, 0.375, 0.0, 0.625, 0.0, 0.625, 0.125, 0.375, 0.125, 0.125, 0.5, 0.25, 0.5, 0.25, 0.625, 0.125, 0.625, 0.6875, 0.5, 0.75, 0.5, 0.75, 0.625, 0.6875, 0.625, 0.6875, 0.625, 0.75, 0.625, 0.75, 0.75, 0.6875, 0.75, 0.125, 0.625, 0.25, 0.625, 0.25, 0.75, 0.125, 0.75, 0.375, 0.8125, 0.625, 0.8125, 0.625, 0.875, 0.375, 0.875, 0.375, 0.25, 0.625, 0.25, 0.625, 0.375, 0.375, 0.375, 0.375, 0.75, 0.625, 0.75, 0.625, 0.8125, 0.375, 0.8125, 0.625, 0.625, 0.6875, 0.625, 0.6875, 0.75, 0.625, 0.75, 0.625, 0.5, 0.6875, 0.5, 0.6875, 0.625, 0.625, 0.625, 0.25, 0.5, 0.3125, 0.5, 0.3125, 0.625, 0.25, 0.625, 0.25, 0.625, 0.3125, 0.625, 0.3125, 0.75, 0.25, 0.75, 0.375, 0.375, 0.625, 0.375, 0.625, 0.4375, 0.375, 0.4375])
me_cube_002.materials.append(mat_wing_material)
me_cube_002.use_remesh_fix_poles = True
me_cube_002.use_remesh_preserve_attributes = False
me_cube_002.use_mirror_vertex_groups = False
me_cube_002.update()

# ---- objects
ob_camera = bpy.data.objects.new('Camera', cam_camera)
ob_cylinder = bpy.data.objects.new('Cylinder', me_cylinder)
ob_empty = bpy.data.objects.new('Empty', None)
ob_empty_001 = bpy.data.objects.new('Empty.001', None)
ob_cube = bpy.data.objects.new('Cube', me_cube_001)
ob_cube_001 = bpy.data.objects.new('Cube.001', me_cube_002)
ob_cube_002 = bpy.data.objects.new('Cube.002', me_cube_002)
ob_lighting = bpy.data.objects.new('Lighting', None)

# ---- transforms, parenting, visibility, modifiers, constraints
ob_camera.location = (-0.01022, 0.0, 5.0)
ob_camera.lock_rotations_4d = False
ob_camera.empty_display_type = 'ARROWS'
ob_camera.color = (0.0, 0.0, 0.0, 0.0)
ob_camera.display_type = 'WIRE'
ob_camera.lineart.crease_threshold = 0.0
ob_cylinder.location = (0.0, 0.0, 0.0)
ob_cylinder.rotation_euler = (0.0, 1.571, 0.0)
ob_cylinder.lineart.crease_threshold = 0.0
_m = ob_cylinder.modifiers.new('Auto Smooth', 'NODES')
_m.node_group = ng_auto_smooth
_gi = [s.identifier for s in ng_auto_smooth.interface.items_tree if s.item_type == 'SOCKET' and s.in_out == 'INPUT']
_m[_gi[1]] = 0.5236  # Angle
ob_empty.location = (-0.06697, -1.19, 0.0)
ob_empty.scale = (1.167, 1.167, 1.167)
ob_empty.empty_display_type = 'IMAGE'
ob_empty.empty_display_size = 5.0
ob_empty.use_empty_image_alpha = True
ob_empty.color = (1.0, 1.0, 1.0, 0.5)
ob_empty.lineart.crease_threshold = 0.0
ob_empty_001.location = (-0.04806, 0.6624, 1.147)
ob_empty_001.rotation_euler = (1.571, -0.0, 0.0)
ob_empty_001.scale = (1.167, 1.167, 1.167)
ob_empty_001.empty_display_type = 'IMAGE'
ob_empty_001.empty_display_size = 5.0
ob_empty_001.use_empty_image_alpha = True
ob_empty_001.color = (1.0, 1.0, 1.0, 0.5)
ob_empty_001.lineart.crease_threshold = 0.0
ob_cube.location = (-0.03283, 0.0, 0.0383)
ob_cube.lineart.crease_threshold = 0.0
_m = ob_cube.modifiers.new('Auto Smooth', 'NODES')
_m.node_group = ng_auto_smooth
_gi = [s.identifier for s in ng_auto_smooth.interface.items_tree if s.item_type == 'SOCKET' and s.in_out == 'INPUT']
_m[_gi[1]] = 0.5236  # Angle
ob_cube_001.location = (-2.527, 0.0, 0.0)
ob_cube_001.lineart.crease_threshold = 0.0
_m = ob_cube_001.modifiers.new('Auto Smooth', 'NODES')
_m.node_group = ng_auto_smooth
_gi = [s.identifier for s in ng_auto_smooth.interface.items_tree if s.item_type == 'SOCKET' and s.in_out == 'INPUT']
_m[_gi[1]] = 0.5236  # Angle
ob_cube_002.location = (-2.527, 0.0, 0.0)
ob_cube_002.rotation_euler = (1.571, -0.0, 0.0)
ob_cube_002.lineart.crease_threshold = 0.0
_m = ob_cube_002.modifiers.new('Auto Smooth', 'NODES')
_m.node_group = ng_auto_smooth
_gi = [s.identifier for s in ng_auto_smooth.interface.items_tree if s.item_type == 'SOCKET' and s.in_out == 'INPUT']
_m[_gi[1]] = 0.5236  # Angle
ob_lighting.location = (0.0, 0.0, 0.0)

# ---- collection membership
col_collection.objects.link(ob_camera)
col_collection.objects.link(ob_cylinder)
col_collection.objects.link(ob_empty)
col_collection.objects.link(ob_empty_001)
col_collection.objects.link(ob_cube)
col_collection.objects.link(ob_cube_001)
col_collection.objects.link(ob_cube_002)
col_collection.objects.link(ob_lighting)

# ---- scene / render settings (as saved in the file)
scene.camera = ob_camera
scene.frame_start = 1; scene.frame_end = 250; scene.frame_set(1)
scene.render.engine = 'CYCLES'
scene.render.resolution_x = 128
scene.render.resolution_y = 60
scene.render.film_transparent = True
scene.cycles.samples = 128
scene.cycles.sampling_pattern = 'TABULATED_SOBOL'
scene.cycles.use_adaptive_sampling = False
scene.cycles.use_light_tree = False
scene.view_settings.view_transform = 'Filmic'
bpy.context.view_layer.update()

# ---- added for rendering (the .blend has no usable light): sun
light_auto_sun = bpy.data.lights.new('AutoSun', 'SUN')
light_auto_sun.energy = 3.0
light_auto_sun.angle = 0.0523599
ob_auto_sun = bpy.data.objects.new('AutoSun', light_auto_sun)
scene.collection.objects.link(ob_auto_sun)
ob_auto_sun.rotation_euler = (0.872665, 0.174533, 0.523599)
bpy.context.view_layer.update()
